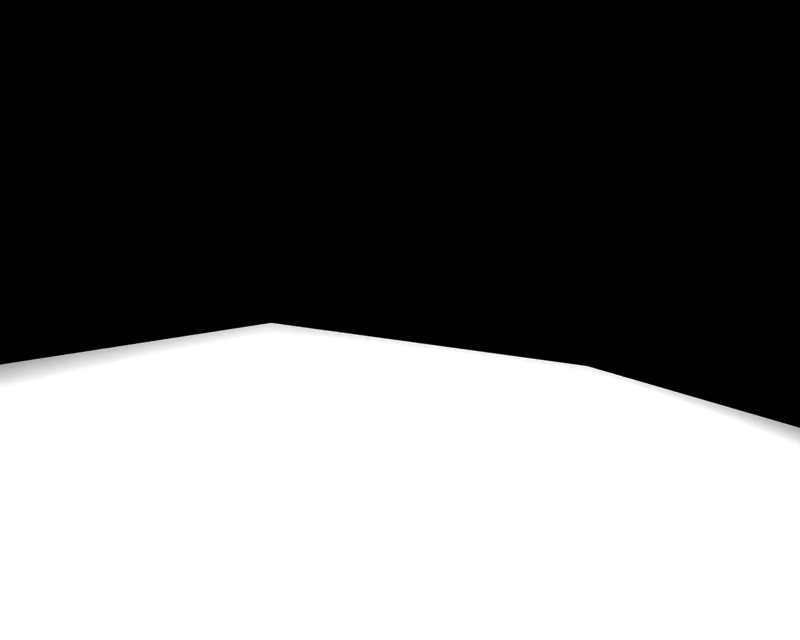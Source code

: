 # Source: BR_Azurill-Shiny01.blend  (saved by Blender 2.66.1; exported with 4.5.12 LTS)
import bpy
from mathutils import Matrix  # noqa: F401  (used for matrix-valued properties, if any)

bpy.ops.wm.read_factory_settings(use_empty=True)
scene = bpy.context.scene
scene.name = '1'

# ---- collections
col_collection_1 = bpy.data.collections.new('Collection 1'); scene.collection.children.link(col_collection_1)

# ---- materials (node trees are filled in below, after node groups)
mat_mat_0 = bpy.data.materials.new('mat_0')
mat_mat_0.alpha_threshold = 0.0
mat_mat_0.specular_color = (0.5, 0.5, 0.5)
mat_mat_0.roughness = 0.5

# ---- material node trees

# ---- cameras
cam_camera_001 = bpy.data.cameras.new('Camera.001')
cam_camera_001.passepartout_alpha = 0.2
cam_camera_001.clip_end = 100.0
cam_camera_001.lens = 35.0
cam_camera_001.sensor_width = 32.0
cam_camera_001.sensor_height = 18.0
cam_camera_001.show_passepartout = False
cam_camera_001.show_safe_areas = True
cam_camera_001.dof.focus_distance = 0.0
cam_camera_001.dof.aperture_fstop = 128.0

# ---- lights
light_lamp = bpy.data.lights.new('Lamp', 'POINT')
light_lamp.transmission_factor = 0.0
light_lamp.energy = 102.4
light_lamp.shadow_buffer_clip_start = 0.5
light_lamp.shadow_soft_size = 1.0
light_lamp.shadow_maximum_resolution = 0.006
light_lamp.use_absolute_resolution = True
light_lamp.cycles.use_multiple_importance_sampling = False

# ---- meshes
me_ruriri_mat_0 = bpy.data.meshes.new('ruriri_mat_0')
me_ruriri_mat_0.from_pydata([(0.1641, 0.1346, -0.1096), (0.326, 0.09463, 0.05691), (0.337, 0.09078, -0.03519), (0.1445, 0.1473, 0.05536), (-0.08031, 0.1637, -0.1626), (-0.1032, 0.1806, 0.03014), (-0.3288, 0.1307, -0.172), (-0.3485, 0.1435, -0.007032), (-0.5166, 0.0969, -0.1414), (-0.5277, 0.1007, -0.04928), (0.3158, 0.06613, 0.1338), (0.1257, 0.08991, 0.1965), (-0.1259, 0.1107, 0.2007), (-0.3672, 0.08607, 0.1341), (-0.5378, 0.07225, 0.02763), (0.3092, -0.01925, 0.1692), (0.1175, -0.02746, 0.2377), (-0.1351, -0.04081, 0.2544), (-0.3754, -0.0313, 0.1753), (-0.5445, -0.01313, 0.06297), (0.3143, -0.09094, 0.1107), (0.1235, -0.1439, 0.1621), (-0.1178, -0.1512, 0.1595), (-0.3695, -0.1477, 0.09972), (-0.5393, -0.08483, 0.004529), (0.172, 0.03593, -0.1969), (0.3416, 0.01842, -0.0891), (-0.06978, 0.03514, -0.2664), (-0.3209, 0.0321, -0.2593), (-0.5121, 0.02454, -0.1953), (0.324, -0.1119, 0.02653), (0.1413, -0.1742, 0.008055), (-0.09613, -0.185, -0.02632), (-0.3516, -0.1781, -0.05433), (-0.5297, -0.1058, -0.07965), (0.3355, -0.06629, -0.05829), (0.1619, -0.09926, -0.144), (-0.07219, -0.09817, -0.2038), (-0.3311, -0.1031, -0.2064), (-0.5181, -0.06018, -0.1645), (-0.5946, 0.007114, -0.07133), (0.3911, -0.002647, 0.05088)], [], [(0, 1, 2), (0, 3, 1), (3, 0, 4), (4, 5, 3), (6, 5, 4), (6, 7, 5), (8, 7, 6), (8, 9, 7), (3, 10, 1), (3, 11, 10), (5, 11, 3), (5, 12, 11), (7, 12, 5), (7, 13, 12), (9, 13, 7), (9, 14, 13), (11, 15, 10), (11, 16, 15), (12, 16, 11), (12, 17, 16), (13, 17, 12), (13, 18, 17), (14, 18, 13), (14, 19, 18), (16, 20, 15), (16, 21, 20), (17, 21, 16), (17, 22, 21), (18, 22, 17), (18, 23, 22), (19, 23, 18), (19, 24, 23), (25, 2, 26), (25, 0, 2), (27, 0, 25), (4, 0, 27), (28, 4, 27), (28, 6, 4), (29, 6, 28), (29, 8, 6), (21, 30, 20), (21, 31, 30), (22, 31, 21), (22, 32, 31), (23, 32, 22), (23, 33, 32), (24, 33, 23), (24, 34, 33), (31, 35, 30), (31, 36, 35), (32, 36, 31), (32, 37, 36), (33, 37, 32), (33, 38, 37), (34, 38, 33), (34, 39, 38), (36, 26, 35), (36, 25, 26), (37, 25, 36), (37, 27, 25), (38, 27, 37), (38, 28, 27), (39, 28, 38), (39, 29, 28), (29, 40, 8), (39, 40, 29), (34, 40, 39), (24, 40, 34), (19, 40, 24), (14, 40, 19), (9, 40, 14), (8, 40, 9), (1, 41, 2), (1, 10, 41), (15, 41, 10), (15, 20, 41), (30, 41, 20), (30, 35, 41), (26, 41, 35), (26, 2, 41)])
me_ruriri_mat_0.polygons.foreach_set('use_smooth', [True] * 80)
_uv = me_ruriri_mat_0.uv_layers.new(name='UVTex')
_uv.uv.foreach_set('vector', [0.6246, 0.8742, 0.7168, 0.7649, 0.7231, 0.7544, 0.6246, 0.8742, 0.6134, 0.9091, 0.7168, 0.7649, 0.6134, 0.9091, 0.6246, 0.8742, 0.4853, 0.9538, 0.4853, 0.9538, 0.4722, 1.0, 0.6134, 0.9091, 0.3436, 0.8637, 0.4722, 1.0, 0.4853, 0.9538, 0.3436, 0.8637, 0.3324, 0.8986, 0.4722, 1.0, 0.2366, 0.7712, 0.3324, 0.8986, 0.3436, 0.8637, 0.2366, 0.7712, 0.2303, 0.7817, 0.3324, 0.8986, 0.6134, 0.9091, 0.7111, 0.687, 0.7168, 0.7649, 0.6134, 0.9091, 0.6027, 0.752, 0.7111, 0.687, 0.4722, 1.0, 0.6027, 0.752, 0.6134, 0.9091, 0.4722, 1.0, 0.4593, 0.8088, 0.6027, 0.752, 0.3324, 0.8986, 0.4593, 0.8088, 0.4722, 1.0, 0.3324, 0.8986, 0.3218, 0.7415, 0.4593, 0.8088, 0.2303, 0.7817, 0.3218, 0.7415, 0.3324, 0.8986, 0.2303, 0.7817, 0.2245, 0.7037, 0.3218, 0.7415, 0.6027, 0.752, 0.7073, 0.4535, 0.7111, 0.687, 0.6027, 0.752, 0.598, 0.431, 0.7073, 0.4535, 0.4593, 0.8088, 0.598, 0.431, 0.6027, 0.752, 0.4593, 0.8088, 0.454, 0.3945, 0.598, 0.431, 0.3218, 0.7415, 0.454, 0.3945, 0.4593, 0.8088, 0.3218, 0.7415, 0.3171, 0.4205, 0.454, 0.3945, 0.2245, 0.7037, 0.3171, 0.4205, 0.3218, 0.7415, 0.2245, 0.7037, 0.2207, 0.4702, 0.3171, 0.4205, 0.598, 0.431, 0.7102, 0.2574, 0.7073, 0.4535, 0.598, 0.431, 0.6014, 0.1125, 0.7102, 0.2574, 0.454, 0.3945, 0.6014, 0.1125, 0.598, 0.431, 0.454, 0.3945, 0.4639, 0.09262, 0.6014, 0.1125, 0.3171, 0.4205, 0.4639, 0.09262, 0.454, 0.3945, 0.3171, 0.4205, 0.3205, 0.102, 0.4639, 0.09262, 0.2207, 0.4702, 0.3205, 0.102, 0.3171, 0.4205, 0.2207, 0.4702, 0.2236, 0.2741, 0.3205, 0.102, 0.6291, 0.6044, 0.7231, 0.7544, 0.7257, 0.5565, 0.6291, 0.6044, 0.6246, 0.8742, 0.7231, 0.7544, 0.4913, 0.6022, 0.6246, 0.8742, 0.6291, 0.6044, 0.4853, 0.9538, 0.6246, 0.8742, 0.4913, 0.6022, 0.3481, 0.5939, 0.4853, 0.9538, 0.4913, 0.6022, 0.3481, 0.5939, 0.3436, 0.8637, 0.4853, 0.9538, 0.2392, 0.5732, 0.3436, 0.8637, 0.3481, 0.5939, 0.2392, 0.5732, 0.2366, 0.7712, 0.3436, 0.8637, 0.6014, 0.1125, 0.7157, 0.2, 0.7102, 0.2574, 0.6014, 0.1125, 0.6116, 0.0295, 0.7157, 0.2, 0.4639, 0.09262, 0.6116, 0.0295, 0.6014, 0.1125, 0.4639, 0.09262, 0.4763, 0.0, 0.6116, 0.0295, 0.3205, 0.102, 0.4763, 0.0, 0.4639, 0.09262, 0.3205, 0.102, 0.3306, 0.01901, 0.4763, 0.0, 0.2236, 0.2741, 0.3306, 0.01901, 0.3205, 0.102, 0.2236, 0.2741, 0.2291, 0.2168, 0.3306, 0.01901, 0.6116, 0.0295, 0.7223, 0.3248, 0.7157, 0.2, 0.6116, 0.0295, 0.6233, 0.2346, 0.7223, 0.3248, 0.4763, 0.0, 0.6233, 0.2346, 0.6116, 0.0295, 0.4763, 0.0, 0.4899, 0.2376, 0.6233, 0.2346, 0.3306, 0.01901, 0.4899, 0.2376, 0.4763, 0.0, 0.3306, 0.01901, 0.3424, 0.2241, 0.4899, 0.2376, 0.2291, 0.2168, 0.3424, 0.2241, 0.3306, 0.01901, 0.2291, 0.2168, 0.2357, 0.3415, 0.3424, 0.2241, 0.6233, 0.2346, 0.7257, 0.5565, 0.7223, 0.3248, 0.6233, 0.2346, 0.6291, 0.6044, 0.7257, 0.5565, 0.4899, 0.2376, 0.6291, 0.6044, 0.6233, 0.2346, 0.4899, 0.2376, 0.4913, 0.6022, 0.6291, 0.6044, 0.3424, 0.2241, 0.4913, 0.6022, 0.4899, 0.2376, 0.3424, 0.2241, 0.3481, 0.5939, 0.4913, 0.6022, 0.2357, 0.3415, 0.3481, 0.5939, 0.3424, 0.2241, 0.2357, 0.3415, 0.2392, 0.5732, 0.3481, 0.5939, 0.2392, 0.5732, 0.1921, 0.5256, 0.2366, 0.7712, 0.2392, 0.5732, 0.2357, 0.3415, 0.1921, 0.5256, 0.2291, 0.2168, 0.1921, 0.5256, 0.2357, 0.3415, 0.2291, 0.2168, 0.2236, 0.2741, 0.1921, 0.5256, 0.2207, 0.4702, 0.1921, 0.5256, 0.2236, 0.2741, 0.2207, 0.4702, 0.2245, 0.7037, 0.1921, 0.5256, 0.2303, 0.7817, 0.1921, 0.5256, 0.2245, 0.7037, 0.2303, 0.7817, 0.2366, 0.7712, 0.1921, 0.5256, 0.7168, 0.7649, 0.7539, 0.4989, 0.7231, 0.7544, 0.7168, 0.7649, 0.7111, 0.687, 0.7539, 0.4989, 0.7073, 0.4535, 0.7539, 0.4989, 0.7111, 0.687, 0.7073, 0.4535, 0.7102, 0.2574, 0.7539, 0.4989, 0.7157, 0.2, 0.7539, 0.4989, 0.7102, 0.2574, 0.7157, 0.2, 0.7223, 0.3248, 0.7539, 0.4989, 0.7257, 0.5565, 0.7539, 0.4989, 0.7223, 0.3248, 0.7257, 0.5565, 0.7231, 0.7544, 0.7539, 0.4989])
me_ruriri_mat_0.materials.append(mat_mat_0)
me_ruriri_mat_0.use_remesh_preserve_volume = False
me_ruriri_mat_0.use_remesh_preserve_attributes = False
me_ruriri_mat_0.use_mirror_vertex_groups = False
me_ruriri_mat_0.update()

# ---- objects
ob_lamp_002 = bpy.data.objects.new('Lamp.002', light_lamp)
ob_lamp_001 = bpy.data.objects.new('Lamp.001', light_lamp)
ob_camera_001 = bpy.data.objects.new('Camera.001', cam_camera_001)
ob_ruriri_mat_0 = bpy.data.objects.new('ruriri_mat_0', me_ruriri_mat_0)

# ---- transforms, parenting, visibility, modifiers, constraints
ob_lamp_002.location = (0.1219, 0.1828, 0.7312)
ob_lamp_002.lock_rotations_4d = False
ob_lamp_002.empty_display_type = 'ARROWS'
ob_lamp_002.lineart.crease_threshold = 0.0
ob_lamp_001.location = (-0.1219, 0.1828, 0.7312)
ob_lamp_001.lock_rotations_4d = False
ob_lamp_001.empty_display_type = 'ARROWS'
ob_lamp_001.lineart.crease_threshold = 0.0
ob_camera_001.location = (0.0, 0.1828, 0.7312)
ob_camera_001.lock_rotations_4d = False
ob_camera_001.empty_display_type = 'ARROWS'
ob_camera_001.lineart.crease_threshold = 0.0
ob_ruriri_mat_0.location = (0.0, 0.0, 0.0)
ob_ruriri_mat_0.lock_rotations_4d = False
ob_ruriri_mat_0.empty_display_type = 'ARROWS'
ob_ruriri_mat_0.lineart.crease_threshold = 0.0

# ---- collection membership
col_collection_1.objects.link(ob_lamp_002)
col_collection_1.objects.link(ob_lamp_001)
col_collection_1.objects.link(ob_camera_001)
col_collection_1.objects.link(ob_ruriri_mat_0)

# ---- scene / render settings (as saved in the file)
scene.camera = ob_camera_001
scene.frame_start = 1; scene.frame_end = 250; scene.frame_set(1)
scene.render.engine = 'BLENDER_EEVEE_NEXT'
scene.render.image_settings.file_format = 'TARGA'
scene.render.image_settings.color_mode = 'RGB'
scene.render.image_settings.compression = 90
scene.render.resolution_x = 320
scene.render.resolution_y = 256
scene.render.fps = 25
scene.render.dither_intensity = 0.0
scene.render.film_transparent = True
scene.render.use_compositing = False
scene.render.use_sequencer = False
scene.render.use_file_extension = False
scene.render.bake_margin = 2
scene.render.bake_bias = 0.0
scene.render.use_stamp_time = False
scene.render.use_stamp_date = False
scene.render.use_stamp_frame = False
scene.render.use_stamp_camera = False
scene.render.use_stamp_scene = False
scene.render.use_stamp_filename = False
scene.render.use_stamp_render_time = False
scene.render.stamp_font_size = 0
scene.render.stamp_foreground = (0.0, 0.0, 0.0, 0.0)
scene.render.stamp_background = (0.0, 0.0, 0.0, 0.0)
scene.cycles.use_denoising = False
scene.cycles.samples = 10
scene.cycles.sampling_pattern = 'TABULATED_SOBOL'
scene.cycles.light_sampling_threshold = 0.0
scene.cycles.use_adaptive_sampling = False
scene.cycles.use_light_tree = False
scene.cycles.blur_glossy = 0.0
scene.cycles.volume_bounces = 1
scene.cycles.pixel_filter_type = 'GAUSSIAN'
scene.cycles.sample_clamp_indirect = 0.0
scene.view_settings.view_transform = 'Raw'
bpy.context.view_layer.update()
